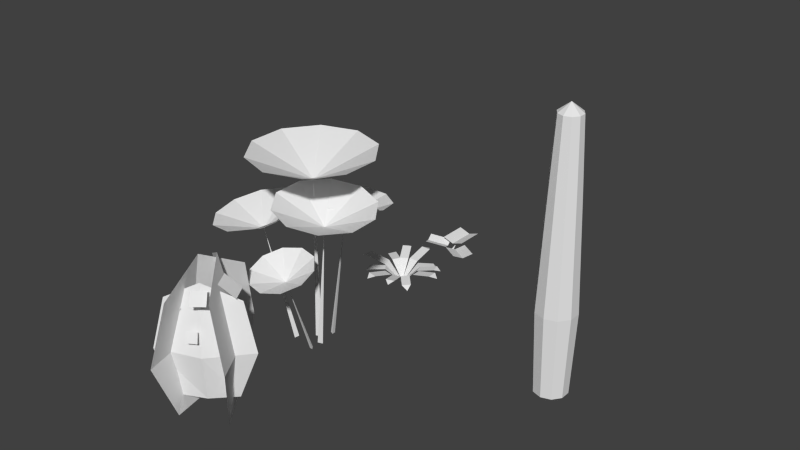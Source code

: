 # Source: plants1.blend  (saved by Blender 2.71.0; exported with 4.5.12 LTS)
import bpy
from mathutils import Matrix  # noqa: F401  (used for matrix-valued properties, if any)

bpy.ops.wm.read_factory_settings(use_empty=True)
scene = bpy.context.scene
scene.name = 'Scene'

# ---- collections
col_collection_1 = bpy.data.collections.new('Collection 1'); scene.collection.children.link(col_collection_1)

# ---- world
world_world = bpy.data.worlds.new('World'); scene.world = world_world
world_world.color = (0.05088, 0.05088, 0.05088)
world_world.use_sun_shadow = False
world_world.sun_shadow_jitter_overblur = 0.0
world_world.cycles.sampling_method = 'MANUAL'
world_world.cycles.sample_map_resolution = 256

# ---- meshes
me_cube = bpy.data.meshes.new('Cube')
me_cube.from_pydata([(0.2696, 0.08434, -0.03527), (0.01003, 0.3284, 1.334), (0.203, 0.2657, 1.334), (0.2696, -0.08434, -0.03527), (-0.3023, 0.1015, 1.334), (-0.183, 0.2657, 1.334), (-0.183, -0.2657, 1.334), (-0.3023, -0.1015, 1.334), (0.203, -0.2657, 1.334), (0.01003, -0.3284, 1.334), (0.3223, -0.1015, 1.334), (0.3223, 0.1015, 1.334), (0.01003, -0.2729, -0.03527), (0.1705, -0.2208, -0.03527), (-0.2495, -0.08434, -0.03527), (-0.1504, -0.2208, -0.03527), (-0.1504, 0.2208, -0.03527), (-0.2495, 0.08434, -0.03527), (0.1705, 0.2208, -0.03527), (0.01003, 0.2729, -0.03527), (0.01003, 0.2459, 3.215), (0.1546, 0.1989, 3.215), (-0.2238, 0.07598, 3.215), (-0.1345, 0.1989, 3.215), (-0.1345, -0.1989, 3.215), (-0.2238, -0.07598, 3.215), (0.1546, -0.1989, 3.215), (0.01003, -0.2459, 3.215), (0.2439, -0.07598, 3.215), (0.2439, 0.07598, 3.215), (0.01003, 0.1905, 4.344), (0.122, 0.1541, 4.344), (-0.1712, 0.05887, 4.344), (-0.1019, 0.1541, 4.344), (-0.1019, -0.1541, 4.344), (-0.1712, -0.05887, 4.344), (0.122, -0.1541, 4.344), (0.01003, -0.1905, 4.344), (0.1912, -0.05887, 4.344), (0.1912, 0.05887, 4.344), (0.01003, 2.608e-09, 4.492)], [], [(14, 17, 4, 7), (3, 13, 8, 10), (0, 3, 10, 11), (13, 12, 9, 8), (15, 14, 7, 6), (19, 18, 2, 1), (16, 19, 1, 5), (12, 15, 6, 9), (17, 16, 5, 4), (18, 0, 11, 2), (11, 10, 28, 29), (8, 9, 27, 26), (6, 7, 25, 24), (4, 5, 23, 22), (10, 8, 26, 28), (7, 4, 22, 25), (9, 6, 24, 27), (5, 1, 20, 23), (2, 11, 29, 21), (1, 2, 21, 20), (29, 28, 38, 39), (26, 27, 37, 36), (24, 25, 35, 34), (22, 23, 33, 32), (28, 26, 36, 38), (25, 22, 32, 35), (27, 24, 34, 37), (23, 20, 30, 33), (21, 29, 39, 31), (20, 21, 31, 30), (39, 38, 40), (36, 37, 40), (34, 35, 40), (32, 33, 40), (38, 36, 40), (35, 32, 40), (37, 34, 40), (33, 30, 40), (31, 39, 40), (30, 31, 40)])
_uv = me_cube.uv_layers.new(name='UVMap')
_uv.uv.foreach_set('vector', [0.5415, 0.9995, 0.3896, 0.9998, 0.4087, 0.6978, 0.5914, 0.6974, 0.4893, 0.0, 0.6117, 0.0002078, 0.6585, 0.3126, 0.5113, 0.3124, 0.338, 0.0002077, 0.4893, 0.0, 0.5113, 0.3124, 0.3293, 0.3126, 0.8488, 0.0, 1.0, 0.001486, 0.9894, 0.1729, 0.8075, 0.1711, 0.1692, 0.0, 0.3205, 0.0002078, 0.3293, 0.3126, 0.1473, 0.3124, 0.6207, 0.001275, 0.7726, 0.0005042, 0.7741, 0.3025, 0.5914, 0.3035, 0.2018, 0.9998, 0.04993, 0.9995, 0.0, 0.6974, 0.1828, 0.6978, 0.04686, 0.0002077, 0.1692, 0.0, 0.1473, 0.3124, 0.0, 0.3126, 0.3896, 0.9998, 0.2018, 0.9998, 0.1828, 0.6978, 0.4087, 0.6978, 0.7726, 0.0005042, 0.9603, 0.0, 1.0, 0.3019, 0.7741, 0.3025, 0.3293, 0.3126, 0.5113, 0.3124, 0.4975, 0.7419, 0.3612, 0.7421, 0.8075, 0.1711, 0.9894, 0.1729, 0.9266, 0.4358, 0.7904, 0.4345, 0.1473, 0.3124, 0.3293, 0.3126, 0.2973, 0.7421, 0.161, 0.7419, 0.4087, 0.6978, 0.1828, 0.6978, 0.2111, 0.2826, 0.3803, 0.2826, 0.5113, 0.3124, 0.6585, 0.3126, 0.6078, 0.7421, 0.4975, 0.7419, 0.5914, 0.6974, 0.4087, 0.6978, 0.3803, 0.2826, 0.5171, 0.2822, 0.0, 0.3126, 0.1473, 0.3124, 0.161, 0.7419, 0.05075, 0.7421, 0.1828, 0.6978, 0.0, 0.6974, 0.07429, 0.2822, 0.2111, 0.2826, 0.7741, 0.3025, 1.0, 0.3019, 1.0, 0.7172, 0.8309, 0.7177, 0.5914, 0.3035, 0.7741, 0.3025, 0.8309, 0.7177, 0.6941, 0.7184, 0.3612, 0.7421, 0.4975, 0.7419, 0.4876, 0.9999, 0.382, 1.0, 0.7904, 0.4345, 0.9266, 0.4358, 0.8871, 0.5947, 0.7816, 0.5937, 0.161, 0.7419, 0.2973, 0.7421, 0.2765, 1.0, 0.1709, 0.9999, 0.3803, 0.2826, 0.2111, 0.2826, 0.2302, 0.03324, 0.3612, 0.03324, 0.4975, 0.7419, 0.6078, 0.7421, 0.5731, 1.0, 0.4876, 0.9999, 0.5171, 0.2822, 0.3803, 0.2826, 0.3612, 0.03324, 0.4673, 0.03299, 0.05075, 0.7421, 0.161, 0.7419, 0.1709, 0.9999, 0.08545, 1.0, 0.2111, 0.2826, 0.07429, 0.2822, 0.1241, 0.03299, 0.2302, 0.03324, 0.8309, 0.7177, 1.0, 0.7172, 0.998, 0.9666, 0.8669, 0.9669, 0.6941, 0.7184, 0.8309, 0.7177, 0.8669, 0.9669, 0.7609, 0.9675, 0.6585, 0.6262, 0.6943, 0.6057, 0.8263, 0.6474, 0.7816, 0.5937, 0.8871, 0.5947, 0.8263, 0.6474, 0.9706, 0.6084, 1.0, 0.6296, 0.8263, 0.6474, 0.3612, 0.03324, 0.2302, 0.03324, 0.2957, 0.0, 0.6943, 0.6057, 0.7816, 0.5937, 0.8263, 0.6474, 0.4673, 0.03299, 0.3612, 0.03324, 0.2957, 0.0, 0.8871, 0.5947, 0.9706, 0.6084, 0.8263, 0.6474, 0.2302, 0.03324, 0.1241, 0.03299, 0.2957, 0.0, 0.8669, 0.9669, 0.998, 0.9666, 0.9347, 1.0, 0.7609, 0.9675, 0.8669, 0.9669, 0.9347, 1.0])
me_cube.use_remesh_preserve_volume = False
me_cube.use_remesh_preserve_attributes = False
me_cube.use_mirror_vertex_groups = False
me_cube.update()
me_plane_005 = bpy.data.meshes.new('Plane.005')
me_plane_005.from_pydata([(-0.1345, -0.5891, -0.1488), (0.004941, -0.7365, 1.855), (-0.1345, 0.7427, -0.1488), (0.004941, 0.7427, 1.855), (-0.2559, 0.008572, -0.1488), (-0.1396, -0.9767, 0.8391), (-0.1164, 0.008572, 2.259), (-0.1396, 0.9823, 0.8391), (-0.4088, 0.009182, 0.8391), (-0.3695, 0.6322, -0.1488), (-0.5724, 0.632, 1.855), (0.599, -0.2821, -0.1488), (0.5032, -0.3835, 1.855), (0.1484, 0.3102, -0.1488), (-0.6478, 0.902, 0.8391), (0.05269, 0.2087, 2.259), (0.7767, -0.4428, 0.8391), (0.2539, 0.4209, 0.8391), (0.4666, 0.0806, 0.08792), (0.4997, 0.2339, 1.636), (-0.3826, -0.501, 0.08792), (-0.4435, -0.4121, 1.636), (0.1385, -0.2578, 0.08792), (0.7159, 0.2466, 0.8514), (0.07762, -0.1689, 1.948), (-0.5331, -0.6089, 0.8514), (0.2049, -0.3555, 0.8514), (0.2704, -0.009614, 1.919), (0.4839, 0.1208, 1.711), (0.1008, 0.2681, 1.919), (0.3143, 0.3985, 1.711), (0.06819, -0.3298, 1.891), (0.1848, -0.4696, 1.74), (0.2501, -0.1781, 1.891), (0.3668, -0.3179, 1.74), (-0.2752, -0.1747, 1.534), (-0.4256, -0.2774, 1.383), (-0.1416, -0.3703, 1.534), (-0.2919, -0.473, 1.383), (-0.1583, 0.4256, 1.72), (-0.2906, 0.5336, 1.556), (-0.2766, 0.2238, 1.683), (-0.4088, 0.3319, 1.519), (0.2046, 0.3628, 1.301), (0.2731, 0.5193, 1.137), (-0.02157, 0.4225, 1.264), (0.0469, 0.5789, 1.1), (0.1846, -0.3608, 1.287), (0.2243, -0.4171, 1.13), (0.02716, -0.4264, 1.271), (0.06691, -0.4827, 1.114)], [], [(8, 6, 3, 7), (4, 8, 7, 2), (0, 5, 8, 4), (5, 1, 6, 8), (17, 15, 12, 16), (13, 17, 16, 11), (9, 14, 17, 13), (14, 10, 15, 17), (26, 24, 21, 25), (22, 26, 25, 20), (18, 23, 26, 22), (23, 19, 24, 26), (27, 28, 30, 29), (31, 32, 34, 33), (35, 36, 38, 37), (39, 40, 42, 41), (43, 44, 46, 45), (47, 48, 50, 49)])
_uv = me_plane_005.uv_layers.new(name='UVMap')
_uv.uv.foreach_set('vector', [0.3637, 0.4805, 0.3639, 1.02, 0.08471, 0.8667, -0.006398, 0.4805, 0.371, 0.05519, 0.3637, 0.4805, -0.006398, 0.4805, 0.09178, 0.05519, 0.5983, 0.05519, 0.8122, 0.4819, 0.3637, 0.4805, 0.371, 0.05519, 0.8122, 0.4819, 0.6473, 0.8667, 0.3639, 1.02, 0.3637, 0.4805, 0.3637, 0.4805, 0.3639, 1.02, 0.08471, 0.8667, -0.006398, 0.4805, 0.371, 0.05519, 0.3637, 0.4805, -0.006398, 0.4805, 0.09178, 0.05519, 0.5983, 0.05519, 0.8122, 0.4819, 0.3637, 0.4805, 0.371, 0.05519, 0.8122, 0.4819, 0.6473, 0.8667, 0.3639, 1.02, 0.3637, 0.4805, 0.3637, 0.4805, 0.3639, 1.02, 0.08471, 0.8667, -0.006398, 0.4805, 0.371, 0.05519, 0.3637, 0.4805, -0.006398, 0.4805, 0.09178, 0.05519, 0.5983, 0.05519, 0.8122, 0.4819, 0.3637, 0.4805, 0.371, 0.05519, 0.8122, 0.4819, 0.6473, 0.8667, 0.3639, 1.02, 0.3637, 0.4805, 0.7478, 0.7401, 0.9915, 0.7401, 0.9915, 0.9839, 0.7478, 0.9839, 0.7478, 0.7401, 0.9915, 0.7401, 0.9915, 0.9839, 0.7478, 0.9839, 0.7478, 0.7401, 0.9915, 0.7401, 0.9915, 0.9839, 0.7478, 0.9839, 0.7478, 0.7401, 0.9915, 0.7401, 0.9915, 0.9839, 0.7478, 0.9839, 0.7478, 0.7401, 0.9915, 0.7401, 0.9915, 0.9839, 0.7478, 0.9839, 0.7478, 0.7401, 0.9915, 0.7401, 0.9915, 0.9839, 0.7478, 0.9839])
me_plane_005.use_remesh_preserve_volume = False
me_plane_005.use_remesh_preserve_attributes = False
me_plane_005.use_mirror_vertex_groups = False
me_plane_005.update()
me_plane_004 = bpy.data.meshes.new('Plane.004')
me_plane_004.from_pydata([(0.1239, 1.0, 3.181), (-0.8272, 0.309, 3.181), (-0.4639, -0.809, 3.181), (-0.8272, -0.309, 3.181), (1.075, -0.309, 3.181), (1.075, 0.309, 3.181), (0.1239, -1.0, 3.181), (0.7117, -0.809, 3.181), (-0.4639, 0.809, 3.181), (0.7117, 0.809, 3.181), (0.1241, 0.0009807, 2.719), (0.04657, -0.00311, -0.03961), (0.1445, 0.04246, -0.03961), (0.04657, 0.08803, -0.03961), (0.5709, 0.5603, 2.538), (-0.1802, 0.008699, 2.602), (0.1067, -0.878, 2.54), (-0.1802, -0.4821, 2.586), (1.322, -0.4764, 2.419), (1.322, 0.01439, 2.436), (0.5709, -1.028, 2.483), (1.035, -0.8745, 2.437), (0.1067, 0.4068, 2.584), (1.035, 0.4104, 2.481), (0.5306, -0.2206, 2.146), (0.2274, -0.1498, -0.02478), (0.3048, -0.1133, -0.03213), (0.2274, -0.07743, -0.02231), (-1.086, 0.05237, 2.163), (-1.237, -0.7676, 2.027), (-0.5079, -1.185, 2.111), (-0.937, -1.094, 2.041), (0.03697, -0.1848, 2.345), (-0.2635, 0.1419, 2.331), (-0.114, -1.005, 2.21), (0.09407, -0.6228, 2.299), (-1.295, -0.3296, 2.073), (-0.6926, 0.2325, 2.261), (-0.539, -0.4334, 1.863), (-0.2091, -0.2206, -0.0812), (-0.1811, -0.1497, -0.06662), (-0.2534, -0.1724, -0.08335), (0.7429, 1.102, 2.107), (-0.06393, 1.349, 2.067), (-0.551, 0.6721, 2.204), (-0.4196, 1.088, 2.121), (0.3988, 0.01242, 2.323), (0.7545, 0.2727, 2.269), (-0.4863, 0.4547, 2.211), (-0.04524, 0.007262, 2.329), (0.3801, 1.354, 2.061), (0.8859, 0.6888, 2.187), (0.165, 0.617, 1.869), (0.1106, 0.2785, -0.08413), (0.179, 0.2423, -0.07771), (0.1631, 0.3169, -0.09215), (0.4407, -0.3628, 1.68), (-0.1717, -0.4184, 1.644), (-0.3004, -0.9942, 1.467), (-0.3339, -0.6854, 1.559), (0.5284, -1.171, 1.44), (0.6905, -0.9042, 1.526), (-0.08406, -1.227, 1.404), (0.2325, -1.294, 1.394), (0.1242, -0.2952, 1.691), (0.6571, -0.5954, 1.617), (0.1861, -0.7249, 1.311), (0.1937, -0.2911, -0.06892), (0.2501, -0.2964, -0.06873), (0.2177, -0.2517, -0.05633)], [], [(9, 5, 10), (9, 10, 0), (8, 0, 10), (1, 8, 10), (3, 1, 10), (2, 3, 10), (6, 2, 10), (7, 6, 10), (4, 7, 10), (5, 4, 10), (11, 12, 10), (13, 10, 12), (11, 10, 13), (23, 19, 24), (23, 24, 14), (22, 14, 24), (15, 22, 24), (17, 15, 24), (16, 17, 24), (20, 16, 24), (21, 20, 24), (18, 21, 24), (19, 18, 24), (25, 26, 24), (27, 24, 26), (25, 24, 27), (37, 33, 38), (37, 38, 28), (36, 28, 38), (29, 36, 38), (31, 29, 38), (30, 31, 38), (34, 30, 38), (35, 34, 38), (32, 35, 38), (33, 32, 38), (39, 40, 38), (41, 38, 40), (39, 38, 41), (51, 47, 52), (51, 52, 42), (50, 42, 52), (43, 50, 52), (45, 43, 52), (44, 45, 52), (48, 44, 52), (49, 48, 52), (46, 49, 52), (47, 46, 52), (53, 54, 52), (55, 52, 54), (53, 52, 55), (65, 61, 66), (65, 66, 56), (64, 56, 66), (57, 64, 66), (59, 57, 66), (58, 59, 66), (62, 58, 66), (63, 62, 66), (60, 63, 66), (61, 60, 66), (67, 68, 66), (69, 66, 68), (67, 66, 69)])
_uv = me_plane_004.uv_layers.new(name='UVMap')
_uv.uv.foreach_set('vector', [0.7493, 0.8971, 0.9255, 0.6545, 0.4642, 0.503, 0.7493, 0.8971, 0.4642, 0.503, 0.4641, 0.9897, 0.1789, 0.8971, 0.4641, 0.9897, 0.4642, 0.503, 0.002655, 0.6545, 0.1789, 0.8971, 0.4642, 0.503, 0.002655, 0.3546, 0.002655, 0.6545, 0.4642, 0.503, 0.1789, 0.112, 0.002655, 0.3546, 0.4642, 0.503, 0.4641, 0.01938, 0.1789, 0.112, 0.4642, 0.503, 0.7493, 0.112, 0.4641, 0.01938, 0.4642, 0.503, 0.9255, 0.3546, 0.7493, 0.112, 0.4642, 0.503, 0.9255, 0.6545, 0.9255, 0.3546, 0.4642, 0.503, 0.9467, 0.003589, 0.9959, 0.003589, 0.9737, 0.9624, 0.9467, 0.003589, 0.9737, 0.9624, 0.9959, 0.003589, 0.9467, 0.003589, 0.9737, 0.9624, 0.9467, 0.003589, 0.7493, 0.8971, 0.9255, 0.6545, 0.4642, 0.503, 0.7493, 0.8971, 0.4642, 0.503, 0.4641, 0.9897, 0.1789, 0.8971, 0.4641, 0.9897, 0.4642, 0.503, 0.002655, 0.6545, 0.1789, 0.8971, 0.4642, 0.503, 0.002655, 0.3546, 0.002655, 0.6545, 0.4642, 0.503, 0.1789, 0.112, 0.002655, 0.3546, 0.4642, 0.503, 0.4641, 0.01938, 0.1789, 0.112, 0.4642, 0.503, 0.7493, 0.112, 0.4641, 0.01938, 0.4642, 0.503, 0.9255, 0.3546, 0.7493, 0.112, 0.4642, 0.503, 0.9255, 0.6545, 0.9255, 0.3546, 0.4642, 0.503, 0.9467, 0.003589, 0.9959, 0.003589, 0.9737, 0.9624, 0.9467, 0.003589, 0.9737, 0.9624, 0.9959, 0.003589, 0.9467, 0.003589, 0.9737, 0.9624, 0.9467, 0.003589, 0.7493, 0.8971, 0.9255, 0.6545, 0.4642, 0.503, 0.7493, 0.8971, 0.4642, 0.503, 0.4641, 0.9897, 0.1789, 0.8971, 0.4641, 0.9897, 0.4642, 0.503, 0.002655, 0.6545, 0.1789, 0.8971, 0.4642, 0.503, 0.002655, 0.3546, 0.002655, 0.6545, 0.4642, 0.503, 0.1789, 0.112, 0.002655, 0.3546, 0.4642, 0.503, 0.4641, 0.01938, 0.1789, 0.112, 0.4642, 0.503, 0.7493, 0.112, 0.4641, 0.01938, 0.4642, 0.503, 0.9255, 0.3546, 0.7493, 0.112, 0.4642, 0.503, 0.9255, 0.6545, 0.9255, 0.3546, 0.4642, 0.503, 0.9467, 0.003589, 0.9959, 0.003589, 0.9737, 0.9624, 0.9467, 0.003589, 0.9737, 0.9624, 0.9959, 0.003589, 0.9467, 0.003589, 0.9737, 0.9624, 0.9467, 0.003589, 0.7493, 0.8971, 0.9255, 0.6545, 0.4642, 0.503, 0.7493, 0.8971, 0.4642, 0.503, 0.4641, 0.9897, 0.1789, 0.8971, 0.4641, 0.9897, 0.4642, 0.503, 0.002655, 0.6545, 0.1789, 0.8971, 0.4642, 0.503, 0.002655, 0.3546, 0.002655, 0.6545, 0.4642, 0.503, 0.1789, 0.112, 0.002655, 0.3546, 0.4642, 0.503, 0.4641, 0.01938, 0.1789, 0.112, 0.4642, 0.503, 0.7493, 0.112, 0.4641, 0.01938, 0.4642, 0.503, 0.9255, 0.3546, 0.7493, 0.112, 0.4642, 0.503, 0.9255, 0.6545, 0.9255, 0.3546, 0.4642, 0.503, 0.9467, 0.003589, 0.9959, 0.003589, 0.9737, 0.9624, 0.9467, 0.003589, 0.9737, 0.9624, 0.9959, 0.003589, 0.9467, 0.003589, 0.9737, 0.9624, 0.9467, 0.003589, 0.7493, 0.8971, 0.9255, 0.6545, 0.4642, 0.503, 0.7493, 0.8971, 0.4642, 0.503, 0.4641, 0.9897, 0.1789, 0.8971, 0.4641, 0.9897, 0.4642, 0.503, 0.002655, 0.6545, 0.1789, 0.8971, 0.4642, 0.503, 0.002655, 0.3546, 0.002655, 0.6545, 0.4642, 0.503, 0.1789, 0.112, 0.002655, 0.3546, 0.4642, 0.503, 0.4641, 0.01938, 0.1789, 0.112, 0.4642, 0.503, 0.7493, 0.112, 0.4641, 0.01938, 0.4642, 0.503, 0.9255, 0.3546, 0.7493, 0.112, 0.4642, 0.503, 0.9255, 0.6545, 0.9255, 0.3546, 0.4642, 0.503, 0.9467, 0.003589, 0.9959, 0.003589, 0.9737, 0.9624, 0.9467, 0.003589, 0.9737, 0.9624, 0.9959, 0.003589, 0.9467, 0.003589, 0.9737, 0.9624, 0.9467, 0.003589])
me_plane_004.use_remesh_preserve_volume = False
me_plane_004.use_remesh_preserve_attributes = False
me_plane_004.use_mirror_vertex_groups = False
me_plane_004.update()
me_plane_003 = bpy.data.meshes.new('Plane.003')
me_plane_003.from_pydata([(-0.6025, 0.7555, 0.3515), (0.1193, 0.6633, 0.3505), (-1.422, 4.28, 3.947), (0.9736, 4.28, 3.947), (-1.458, 9.161, 5.189), (0.9375, 9.161, 5.189), (-0.2898, 10.66, 4.56), (0.5504, -0.05013, 0.3505), (3.274, 2.488, 3.892), (3.901, 0.4117, 3.892), (7.495, 3.797, 5.016), (8.122, 1.72, 5.016), (9.099, 3.176, 4.446), (1.58, 3.741, 3.892), (3.266, 2.377, 3.892), (4.395, 6.361, 3.539), (6.078, 4.994, 3.58), (5.892, 6.497, 2.529), (-0.7653, -0.4549, 0.3486), (-1.099, 0.2792, 0.3505), (-4.291, -2.017, 3.947), (-4.815, 0.3208, 3.947), (-9.045, -3.121, 5.189), (-9.57, -0.7832, 5.189), (-10.76, -2.309, 4.56), (-3.571, 2.958, 3.892), (-1.682, 4.025, 3.892), (-5.772, 6.79, 5.016), (-3.883, 7.857, 5.016), (-5.517, 8.491, 4.446), (-4.422, 1.031, 3.892), (-3.46, 2.975, 3.892), (-7.595, 3.203, 3.539), (-6.629, 5.145, 3.58), (-8.055, 4.635, 2.529), (0.7286, -1.014, 0.3486), (-0.4158, -1.011, 0.3486), (0.3349, -4.975, 3.947), (-2.012, -4.491, 3.947), (-0.6151, -9.763, 5.189), (-2.962, -9.279, 5.189), (-2.062, -10.99, 4.56), (-2.497, -3.841, 3.892), (-3.873, -2.164, 3.892), (-5.782, -5.839, 3.539), (-7.155, -4.16, 3.58), (-7.276, -5.669, 2.529), (4.415, 0.6135, 3.947), (4.457, -1.782, 3.947), (9.295, 0.7349, 5.189), (9.337, -1.661, 5.189), (10.81, -0.4073, 4.56), (0.1648, -1.412, 0.3543), (2.706, -4.114, 3.892), (0.6406, -4.777, 3.892), (4.088, -8.311, 5.016), (2.023, -8.974, 5.016), (3.495, -9.926, 4.446), (3.929, -2.398, 3.892), (2.594, -4.108, 3.892), (6.598, -5.166, 3.539), (5.26, -6.873, 3.58), (6.76, -6.661, 2.529)], [], [(0, 1, 3, 2), (2, 3, 5, 4), (4, 5, 6), (1, 7, 14, 13), (8, 9, 11, 10), (10, 11, 12), (13, 14, 16, 15), (15, 16, 17), (18, 19, 21, 20), (20, 21, 23, 22), (22, 23, 24), (25, 26, 28, 27), (27, 28, 29), (1, 7, 9, 8), (30, 31, 33, 32), (32, 33, 34), (35, 36, 38, 37), (37, 38, 40, 39), (39, 40, 41), (36, 18, 43, 42), (42, 43, 45, 44), (44, 45, 46), (35, 52, 54, 53), (47, 48, 50, 49), (49, 50, 51), (53, 54, 56, 55), (55, 56, 57), (58, 59, 61, 60), (60, 61, 62), (7, 35, 48, 47), (19, 0, 31, 30), (35, 52, 59, 58), (19, 0, 26, 25)])
_uv = me_plane_003.uv_layers.new(name='UVMap')
_uv.uv.foreach_set('vector', [-0.02696, 0.05557, 0.06951, -0.01433, 0.5573, 0.3744, 0.3436, 0.5292, 0.3436, 0.5292, 0.5573, 0.3744, 1.006, 0.8256, 0.7919, 0.9805, 0.7919, 0.9805, 1.006, 0.8256, 1.01, 1.018, -0.02696, 0.05557, 0.06951, -0.01433, 0.5573, 0.3744, 0.3436, 0.5292, 0.3436, 0.5292, 0.5573, 0.3744, 1.006, 0.8256, 0.7919, 0.9805, 0.7919, 0.9805, 1.006, 0.8256, 1.01, 1.018, 0.3436, 0.5292, 0.5573, 0.3744, 1.006, 0.8256, 0.7919, 0.9805, 0.7919, 0.9805, 1.006, 0.8256, 1.01, 1.018, -0.02696, 0.05557, 0.06951, -0.01433, 0.5573, 0.3744, 0.3436, 0.5292, 0.3436, 0.5292, 0.5573, 0.3744, 1.006, 0.8256, 0.7919, 0.9805, 0.7919, 0.9805, 1.006, 0.8256, 1.01, 1.018, 0.3436, 0.5292, 0.5573, 0.3744, 1.006, 0.8256, 0.7919, 0.9805, 0.7919, 0.9805, 1.006, 0.8256, 1.01, 1.018, -0.02696, 0.05557, 0.06951, -0.01433, 0.5573, 0.3744, 0.3436, 0.5292, 0.3436, 0.5292, 0.5573, 0.3744, 1.006, 0.8256, 0.7919, 0.9805, 0.7919, 0.9805, 1.006, 0.8256, 1.01, 1.018, -0.02696, 0.05557, 0.06951, -0.01433, 0.5573, 0.3744, 0.3436, 0.5292, 0.3436, 0.5292, 0.5573, 0.3744, 1.006, 0.8256, 0.7919, 0.9805, 0.7919, 0.9805, 1.006, 0.8256, 1.01, 1.018, -0.02696, 0.05557, 0.06951, -0.01433, 0.5573, 0.3744, 0.3436, 0.5292, 0.3436, 0.5292, 0.5573, 0.3744, 1.006, 0.8256, 0.7919, 0.9805, 0.7919, 0.9805, 1.006, 0.8256, 1.01, 1.018, -0.02696, 0.05557, 0.06951, -0.01433, 0.5573, 0.3744, 0.3436, 0.5292, 0.3436, 0.5292, 0.5573, 0.3744, 1.006, 0.8256, 0.7919, 0.9805, 0.7919, 0.9805, 1.006, 0.8256, 1.01, 1.018, 0.3436, 0.5292, 0.5573, 0.3744, 1.006, 0.8256, 0.7919, 0.9805, 0.7919, 0.9805, 1.006, 0.8256, 1.01, 1.018, 0.3436, 0.5292, 0.5573, 0.3744, 1.006, 0.8256, 0.7919, 0.9805, 0.7919, 0.9805, 1.006, 0.8256, 1.01, 1.018, -0.02696, 0.05557, 0.06951, -0.01433, 0.5573, 0.3744, 0.3436, 0.5292, -0.02696, 0.05557, 0.06951, -0.01433, 0.5573, 0.3744, 0.3436, 0.5292, -0.02696, 0.05557, 0.06951, -0.01433, 0.5573, 0.3744, 0.3436, 0.5292, -0.02696, 0.05557, 0.06951, -0.01433, 0.5573, 0.3744, 0.3436, 0.5292])
me_plane_003.use_remesh_preserve_volume = False
me_plane_003.use_remesh_preserve_attributes = False
me_plane_003.use_mirror_vertex_groups = False
me_plane_003.update()
me_plane_002 = bpy.data.meshes.new('Plane.002')
me_plane_002.from_pydata([(0.01935, -0.1021, -0.05945), (0.3895, -0.1019, 0.1697), (0.09081, 0.04041, -0.05945), (0.01707, 0.3767, 0.1697), (-0.05232, 0.03902, -0.05945), (-0.3351, -0.1789, 0.1697), (-0.5369, 0.06664, 0.5294), (0.6048, 0.06664, 0.5294), (-0.5369, 1.495, 0.5294), (0.6048, 1.495, 0.5294), (0.03226, 0.06664, 0.3327), (0.04175, 1.495, 0.3327), (-0.04715, -0.4102, 0.3053), (-0.3457, 0.4147, 0.3224), (-1.072, -0.7837, 0.43), (-1.37, 0.04117, 0.4471), (-0.2131, -0.002059, 0.1636), (-1.24, -0.3687, 0.2885), (0.5781, 0.3729, 0.3018), (-0.009678, -0.462, 0.3217), (1.618, -0.3556, 0.447), (1.03, -1.191, 0.4669), (0.2994, -0.05761, 0.137), (1.334, -0.7931, 0.2823)], [], [(0, 1, 2), (4, 5, 0), (2, 3, 4), (2, 4, 0), (6, 10, 11, 8), (10, 7, 9, 11), (12, 16, 17, 14), (16, 13, 15, 17), (18, 22, 23, 20), (22, 19, 21, 23)])
_uv = me_plane_002.uv_layers.new(name='UVMap')
_uv.uv.foreach_set('vector', [0.9828, 0.3996, 0.9439, 0.9835, 0.8915, 0.3996, 0.9828, 0.3996, 0.9439, 0.9835, 0.8915, 0.3996, 0.9828, 0.3996, 0.9439, 0.9835, 0.8915, 0.3996, 0.502, 0.2321, 0.4553, 0.2317, 0.4787, 0.1856, 0.01156, 0.002281, 0.4339, 0.002281, 0.441, 0.9693, 0.01156, 0.9693, 0.4339, 0.002281, 0.8588, 0.002281, 0.8588, 0.9693, 0.441, 0.9693, 0.01156, 0.002281, 0.4339, 0.002281, 0.441, 0.9693, 0.01156, 0.9693, 0.4339, 0.002281, 0.8588, 0.002281, 0.8588, 0.9693, 0.441, 0.9693, 0.01156, 0.002281, 0.4339, 0.002281, 0.441, 0.9693, 0.01156, 0.9693, 0.4339, 0.002281, 0.8588, 0.002281, 0.8588, 0.9693, 0.441, 0.9693])
me_plane_002.use_remesh_preserve_volume = False
me_plane_002.use_remesh_preserve_attributes = False
me_plane_002.use_mirror_vertex_groups = False
me_plane_002.update()

# ---- objects
ob_cube = bpy.data.objects.new('Cube', me_cube)
ob_flax = bpy.data.objects.new('flax', me_plane_005)
ob_pappyrus = bpy.data.objects.new('pappyrus', me_plane_004)
ob_take_jak_pupava = bpy.data.objects.new('take jak pupava', me_plane_003)
ob_sralouch = bpy.data.objects.new('sralouch', me_plane_002)

# ---- transforms, parenting, visibility, modifiers, constraints
ob_cube.location = (0.02076, -0.003038, -0.01516)
ob_cube.lineart.crease_threshold = 0.0
ob_flax.location = (-3.656, -3.28, 0.007167)
ob_flax.lineart.crease_threshold = 0.0
ob_pappyrus.location = (-3.671, -1.185, 0.005386)
ob_pappyrus.lineart.crease_threshold = 0.0
ob_take_jak_pupava.location = (-3.639, 1.014, -0.003172)
ob_take_jak_pupava.scale = (0.0701, 0.0701, 0.0701)
ob_take_jak_pupava.lineart.crease_threshold = 0.0
ob_sralouch.location = (-3.656, 2.398, 0.02279)
ob_sralouch.scale = (0.3493, 0.3493, 0.3493)
ob_sralouch.lineart.crease_threshold = 0.0

# ---- collection membership
col_collection_1.objects.link(ob_cube)
col_collection_1.objects.link(ob_flax)
col_collection_1.objects.link(ob_pappyrus)
col_collection_1.objects.link(ob_take_jak_pupava)
col_collection_1.objects.link(ob_sralouch)

# ---- scene / render settings (as saved in the file)
scene.frame_start = 1; scene.frame_end = 250; scene.frame_set(1)
scene.render.engine = 'BLENDER_EEVEE_NEXT'
scene.render.resolution_percentage = 50
scene.render.dither_intensity = 0.0
scene.cycles.use_denoising = False
scene.cycles.samples = 10
scene.cycles.sampling_pattern = 'TABULATED_SOBOL'
scene.cycles.light_sampling_threshold = 0.0
scene.cycles.use_adaptive_sampling = False
scene.cycles.use_light_tree = False
scene.cycles.blur_glossy = 0.0
scene.cycles.volume_bounces = 1
scene.cycles.pixel_filter_type = 'GAUSSIAN'
scene.cycles.sample_clamp_indirect = 0.0
scene.view_settings.view_transform = 'Standard'
bpy.context.view_layer.update()

# ---- added for rendering (the .blend has no active camera and no usable light): camera, sun
cam_auto = bpy.data.cameras.new('AutoCamera')
cam_auto.lens = 50.0
cam_auto.sensor_width = 36.0
cam_auto.clip_end = 1000.0
ob_auto_camera = bpy.data.objects.new('AutoCamera', cam_auto)
scene.collection.objects.link(ob_auto_camera)
ob_auto_camera.location = (6.98803, -11.8271, 9.60689)
ob_auto_camera.rotation_euler = (1.09748, -7.21219e-08, 0.694738)
scene.camera = ob_auto_camera
light_auto_sun = bpy.data.lights.new('AutoSun', 'SUN')
light_auto_sun.energy = 3.0
light_auto_sun.angle = 0.0523599
ob_auto_sun = bpy.data.objects.new('AutoSun', light_auto_sun)
scene.collection.objects.link(ob_auto_sun)
ob_auto_sun.rotation_euler = (0.872665, 0.174533, 0.523599)
bpy.context.view_layer.update()
